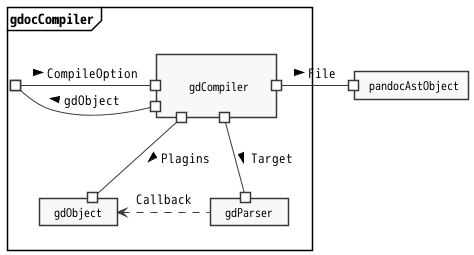

The diagram above was rendered by PlantUML. Its source (embedded in the PNG):
@startuml gdocCompilerInternalBlocks

!include style.iuml
!include SysML/bdd.iuml

package gdocCompiler <<Frame>> {
  class "  gdParser  " as gdParser
  class "  gdObject  " as gdObject
  class "\n     gdCompiler    \n" as gdCompiler

  gdCompiler #--# gdObject : > Plagins
  ' (gdCompiler, gdObject) .. Plagins

  gdCompiler #--# gdParser : > Target
  ' (gdCompiler, gdParser) .. Target

  gdParser .left.> gdObject : Callback
}

gdocCompiler #-right-# gdCompiler : > CompileOption
gdCompiler #-left-# gdocCompiler : > gdObject


class "  pandocAstObject " as pandocAstObject
gdCompiler #-right-# pandocAstObject : > File

@enduml